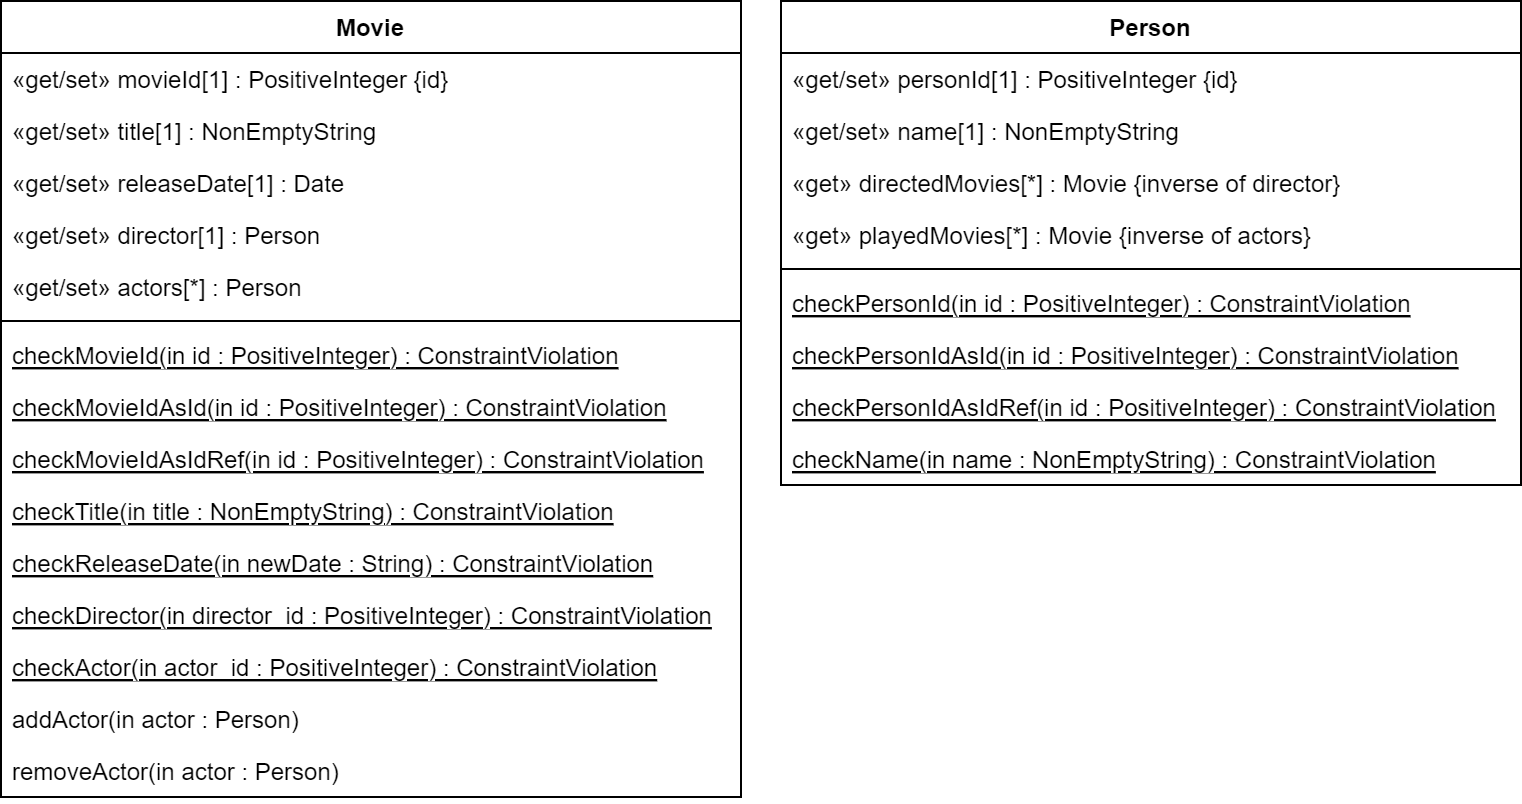

The diagram above was exported from draw.io. Its source (the exported page's mxGraphModel, read from the mxfile embedded in the PNG):
<mxGraphModel dx="474" dy="754" grid="1" gridSize="10" guides="1" tooltips="1" connect="1" arrows="1" fold="1" page="1" pageScale="1" pageWidth="827" pageHeight="1169" math="0" shadow="0">
  <root>
    <mxCell id="0" />
    <mxCell id="1" parent="0" />
    <mxCell id="woLH1raHAGCr-jE1cFck-1" value="Movie&#10;" style="swimlane;fontStyle=1;align=center;verticalAlign=top;childLayout=stackLayout;horizontal=1;startSize=26;horizontalStack=0;resizeParent=1;resizeParentMax=0;resizeLast=0;collapsible=1;marginBottom=0;" parent="1" vertex="1">
      <mxGeometry x="40" y="200" width="370" height="398" as="geometry" />
    </mxCell>
    <mxCell id="woLH1raHAGCr-jE1cFck-5" value="«get/set» movieId[1] : PositiveInteger {id}" style="text;strokeColor=none;fillColor=none;align=left;verticalAlign=top;spacingLeft=4;spacingRight=4;overflow=hidden;rotatable=0;points=[[0,0.5],[1,0.5]];portConstraint=eastwest;" parent="woLH1raHAGCr-jE1cFck-1" vertex="1">
      <mxGeometry y="26" width="370" height="26" as="geometry" />
    </mxCell>
    <mxCell id="woLH1raHAGCr-jE1cFck-6" value="«get/set» title[1] : NonEmptyString" style="text;strokeColor=none;fillColor=none;align=left;verticalAlign=top;spacingLeft=4;spacingRight=4;overflow=hidden;rotatable=0;points=[[0,0.5],[1,0.5]];portConstraint=eastwest;" parent="woLH1raHAGCr-jE1cFck-1" vertex="1">
      <mxGeometry y="52" width="370" height="26" as="geometry" />
    </mxCell>
    <mxCell id="woLH1raHAGCr-jE1cFck-8" value="«get/set» releaseDate[1] : Date" style="text;strokeColor=none;fillColor=none;align=left;verticalAlign=top;spacingLeft=4;spacingRight=4;overflow=hidden;rotatable=0;points=[[0,0.5],[1,0.5]];portConstraint=eastwest;" parent="woLH1raHAGCr-jE1cFck-1" vertex="1">
      <mxGeometry y="78" width="370" height="26" as="geometry" />
    </mxCell>
    <mxCell id="woLH1raHAGCr-jE1cFck-9" value="«get/set» director[1] : Person" style="text;strokeColor=none;fillColor=none;align=left;verticalAlign=top;spacingLeft=4;spacingRight=4;overflow=hidden;rotatable=0;points=[[0,0.5],[1,0.5]];portConstraint=eastwest;" parent="woLH1raHAGCr-jE1cFck-1" vertex="1">
      <mxGeometry y="104" width="370" height="26" as="geometry" />
    </mxCell>
    <mxCell id="woLH1raHAGCr-jE1cFck-7" value="«get/set» actors[*] : Person" style="text;strokeColor=none;fillColor=none;align=left;verticalAlign=top;spacingLeft=4;spacingRight=4;overflow=hidden;rotatable=0;points=[[0,0.5],[1,0.5]];portConstraint=eastwest;" parent="woLH1raHAGCr-jE1cFck-1" vertex="1">
      <mxGeometry y="130" width="370" height="26" as="geometry" />
    </mxCell>
    <mxCell id="woLH1raHAGCr-jE1cFck-3" value="" style="line;strokeWidth=1;fillColor=none;align=left;verticalAlign=middle;spacingTop=-1;spacingLeft=3;spacingRight=3;rotatable=0;labelPosition=right;points=[];portConstraint=eastwest;strokeColor=inherit;" parent="woLH1raHAGCr-jE1cFck-1" vertex="1">
      <mxGeometry y="156" width="370" height="8" as="geometry" />
    </mxCell>
    <mxCell id="woLH1raHAGCr-jE1cFck-4" value="checkMovieId(in id : PositiveInteger) : ConstraintViolation" style="text;strokeColor=none;fillColor=none;align=left;verticalAlign=top;spacingLeft=4;spacingRight=4;overflow=hidden;rotatable=0;points=[[0,0.5],[1,0.5]];portConstraint=eastwest;fontStyle=4" parent="woLH1raHAGCr-jE1cFck-1" vertex="1">
      <mxGeometry y="164" width="370" height="26" as="geometry" />
    </mxCell>
    <mxCell id="woLH1raHAGCr-jE1cFck-10" value="checkMovieIdAsId(in id : PositiveInteger) : ConstraintViolation" style="text;strokeColor=none;fillColor=none;align=left;verticalAlign=top;spacingLeft=4;spacingRight=4;overflow=hidden;rotatable=0;points=[[0,0.5],[1,0.5]];portConstraint=eastwest;fontStyle=4" parent="woLH1raHAGCr-jE1cFck-1" vertex="1">
      <mxGeometry y="190" width="370" height="26" as="geometry" />
    </mxCell>
    <mxCell id="plKIxwFmTa4RFZYm_e8P-3" value="checkMovieIdAsIdRef(in id : PositiveInteger) : ConstraintViolation" style="text;strokeColor=none;fillColor=none;align=left;verticalAlign=top;spacingLeft=4;spacingRight=4;overflow=hidden;rotatable=0;points=[[0,0.5],[1,0.5]];portConstraint=eastwest;fontStyle=4" parent="woLH1raHAGCr-jE1cFck-1" vertex="1">
      <mxGeometry y="216" width="370" height="26" as="geometry" />
    </mxCell>
    <mxCell id="woLH1raHAGCr-jE1cFck-11" value="checkTitle(in title : NonEmptyString) : ConstraintViolation" style="text;strokeColor=none;fillColor=none;align=left;verticalAlign=top;spacingLeft=4;spacingRight=4;overflow=hidden;rotatable=0;points=[[0,0.5],[1,0.5]];portConstraint=eastwest;fontStyle=4" parent="woLH1raHAGCr-jE1cFck-1" vertex="1">
      <mxGeometry y="242" width="370" height="26" as="geometry" />
    </mxCell>
    <mxCell id="woLH1raHAGCr-jE1cFck-13" value="checkReleaseDate(in newDate : String) : ConstraintViolation" style="text;strokeColor=none;fillColor=none;align=left;verticalAlign=top;spacingLeft=4;spacingRight=4;overflow=hidden;rotatable=0;points=[[0,0.5],[1,0.5]];portConstraint=eastwest;fontStyle=4" parent="woLH1raHAGCr-jE1cFck-1" vertex="1">
      <mxGeometry y="268" width="370" height="26" as="geometry" />
    </mxCell>
    <mxCell id="woLH1raHAGCr-jE1cFck-12" value="checkDirector(in director_id : PositiveInteger) : ConstraintViolation" style="text;strokeColor=none;fillColor=none;align=left;verticalAlign=top;spacingLeft=4;spacingRight=4;overflow=hidden;rotatable=0;points=[[0,0.5],[1,0.5]];portConstraint=eastwest;fontStyle=4" parent="woLH1raHAGCr-jE1cFck-1" vertex="1">
      <mxGeometry y="294" width="370" height="26" as="geometry" />
    </mxCell>
    <mxCell id="woLH1raHAGCr-jE1cFck-14" value="checkActor(in actor_id : PositiveInteger) : ConstraintViolation" style="text;strokeColor=none;fillColor=none;align=left;verticalAlign=top;spacingLeft=4;spacingRight=4;overflow=hidden;rotatable=0;points=[[0,0.5],[1,0.5]];portConstraint=eastwest;fontStyle=4" parent="woLH1raHAGCr-jE1cFck-1" vertex="1">
      <mxGeometry y="320" width="370" height="26" as="geometry" />
    </mxCell>
    <mxCell id="woLH1raHAGCr-jE1cFck-16" value="addActor(in actor : Person)" style="text;strokeColor=none;fillColor=none;align=left;verticalAlign=top;spacingLeft=4;spacingRight=4;overflow=hidden;rotatable=0;points=[[0,0.5],[1,0.5]];portConstraint=eastwest;" parent="woLH1raHAGCr-jE1cFck-1" vertex="1">
      <mxGeometry y="346" width="370" height="26" as="geometry" />
    </mxCell>
    <mxCell id="woLH1raHAGCr-jE1cFck-17" value="removeActor(in actor : Person)" style="text;strokeColor=none;fillColor=none;align=left;verticalAlign=top;spacingLeft=4;spacingRight=4;overflow=hidden;rotatable=0;points=[[0,0.5],[1,0.5]];portConstraint=eastwest;" parent="woLH1raHAGCr-jE1cFck-1" vertex="1">
      <mxGeometry y="372" width="370" height="26" as="geometry" />
    </mxCell>
    <mxCell id="woLH1raHAGCr-jE1cFck-25" value="Person" style="swimlane;fontStyle=1;align=center;verticalAlign=top;childLayout=stackLayout;horizontal=1;startSize=26;horizontalStack=0;resizeParent=1;resizeParentMax=0;resizeLast=0;collapsible=1;marginBottom=0;" parent="1" vertex="1">
      <mxGeometry x="430" y="200" width="370" height="242" as="geometry" />
    </mxCell>
    <mxCell id="woLH1raHAGCr-jE1cFck-19" value="«get/set» personId[1] : PositiveInteger {id}" style="text;strokeColor=none;fillColor=none;align=left;verticalAlign=top;spacingLeft=4;spacingRight=4;overflow=hidden;rotatable=0;points=[[0,0.5],[1,0.5]];portConstraint=eastwest;" parent="woLH1raHAGCr-jE1cFck-25" vertex="1">
      <mxGeometry y="26" width="370" height="26" as="geometry" />
    </mxCell>
    <mxCell id="woLH1raHAGCr-jE1cFck-20" value="«get/set» name[1] : NonEmptyString" style="text;strokeColor=none;fillColor=none;align=left;verticalAlign=top;spacingLeft=4;spacingRight=4;overflow=hidden;rotatable=0;points=[[0,0.5],[1,0.5]];portConstraint=eastwest;" parent="woLH1raHAGCr-jE1cFck-25" vertex="1">
      <mxGeometry y="52" width="370" height="26" as="geometry" />
    </mxCell>
    <mxCell id="plKIxwFmTa4RFZYm_e8P-1" value="«get» directedMovies[*] : Movie {inverse of director}" style="text;strokeColor=none;fillColor=none;align=left;verticalAlign=top;spacingLeft=4;spacingRight=4;overflow=hidden;rotatable=0;points=[[0,0.5],[1,0.5]];portConstraint=eastwest;" parent="woLH1raHAGCr-jE1cFck-25" vertex="1">
      <mxGeometry y="78" width="370" height="26" as="geometry" />
    </mxCell>
    <mxCell id="plKIxwFmTa4RFZYm_e8P-2" value="«get» playedMovies[*] : Movie {inverse of actors}" style="text;strokeColor=none;fillColor=none;align=left;verticalAlign=top;spacingLeft=4;spacingRight=4;overflow=hidden;rotatable=0;points=[[0,0.5],[1,0.5]];portConstraint=eastwest;" parent="woLH1raHAGCr-jE1cFck-25" vertex="1">
      <mxGeometry y="104" width="370" height="26" as="geometry" />
    </mxCell>
    <mxCell id="woLH1raHAGCr-jE1cFck-27" value="" style="line;strokeWidth=1;fillColor=none;align=left;verticalAlign=middle;spacingTop=-1;spacingLeft=3;spacingRight=3;rotatable=0;labelPosition=right;points=[];portConstraint=eastwest;strokeColor=inherit;" parent="woLH1raHAGCr-jE1cFck-25" vertex="1">
      <mxGeometry y="130" width="370" height="8" as="geometry" />
    </mxCell>
    <mxCell id="woLH1raHAGCr-jE1cFck-29" value="checkPersonId(in id : PositiveInteger) : ConstraintViolation" style="text;strokeColor=none;fillColor=none;align=left;verticalAlign=top;spacingLeft=4;spacingRight=4;overflow=hidden;rotatable=0;points=[[0,0.5],[1,0.5]];portConstraint=eastwest;fontStyle=4" parent="woLH1raHAGCr-jE1cFck-25" vertex="1">
      <mxGeometry y="138" width="370" height="26" as="geometry" />
    </mxCell>
    <mxCell id="woLH1raHAGCr-jE1cFck-31" value="checkPersonIdAsId(in id : PositiveInteger) : ConstraintViolation" style="text;strokeColor=none;fillColor=none;align=left;verticalAlign=top;spacingLeft=4;spacingRight=4;overflow=hidden;rotatable=0;points=[[0,0.5],[1,0.5]];portConstraint=eastwest;fontStyle=4" parent="woLH1raHAGCr-jE1cFck-25" vertex="1">
      <mxGeometry y="164" width="370" height="26" as="geometry" />
    </mxCell>
    <mxCell id="woLH1raHAGCr-jE1cFck-30" value="checkPersonIdAsIdRef(in id : PositiveInteger) : ConstraintViolation" style="text;strokeColor=none;fillColor=none;align=left;verticalAlign=top;spacingLeft=4;spacingRight=4;overflow=hidden;rotatable=0;points=[[0,0.5],[1,0.5]];portConstraint=eastwest;fontStyle=4" parent="woLH1raHAGCr-jE1cFck-25" vertex="1">
      <mxGeometry y="190" width="370" height="26" as="geometry" />
    </mxCell>
    <mxCell id="woLH1raHAGCr-jE1cFck-32" value="checkName(in name : NonEmptyString) : ConstraintViolation" style="text;strokeColor=none;fillColor=none;align=left;verticalAlign=top;spacingLeft=4;spacingRight=4;overflow=hidden;rotatable=0;points=[[0,0.5],[1,0.5]];portConstraint=eastwest;fontStyle=4" parent="woLH1raHAGCr-jE1cFck-25" vertex="1">
      <mxGeometry y="216" width="370" height="26" as="geometry" />
    </mxCell>
  </root>
</mxGraphModel>